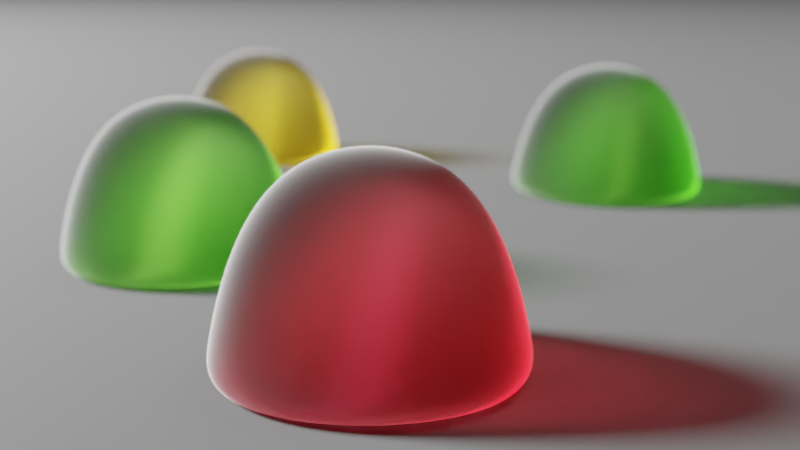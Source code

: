 # Source: BlenderGuru_Gumdrop.blend  (saved by Blender 2.93.13; exported with 4.5.12 LTS)
import bpy
from mathutils import Matrix  # noqa: F401  (used for matrix-valued properties, if any)

bpy.ops.wm.read_factory_settings(use_empty=True)
scene = bpy.context.scene
scene.name = 'Scene'

# ---- collections
col_collection = bpy.data.collections.new('Collection'); scene.collection.children.link(col_collection)
col_sugar = bpy.data.collections.new('Sugar'); scene.collection.children.link(col_sugar)

# ---- materials (node trees are filled in below, after node groups)
mat_red = bpy.data.materials.new('Red')
mat_red.alpha_threshold = 0.0
mat_red.line_color = (0.0, 0.0, 0.0, 1.0)
mat_material = bpy.data.materials.new('Material')
mat_gumdrop = bpy.data.materials.new('Gumdrop')
mat_gumdrop.alpha_threshold = 0.0
mat_gumdrop.line_color = (0.0, 0.0, 0.0, 1.0)
mat_sugar = bpy.data.materials.new('Sugar')

# ---- node groups
ng_geometry_nodes = bpy.data.node_groups.new('Geometry Nodes', 'GeometryNodeTree')
_s = ng_geometry_nodes.interface.new_socket(name='Geometry', in_out='OUTPUT', socket_type='NodeSocketGeometry')
_s = ng_geometry_nodes.interface.new_socket(name='Geometry', in_out='INPUT', socket_type='NodeSocketGeometry')
_s = ng_geometry_nodes.interface.new_socket(name='Density Max', in_out='INPUT', socket_type='NodeSocketFloat')
_s.default_value = 241.1
_s.min_value = 0.0
_s.max_value = 1e+05
ng_geometry_nodes.is_modifier = True
# nodes of 'Geometry Nodes' reference scene objects; filled in after objects exist
ng_geometry_nodes_001 = bpy.data.node_groups.new('Geometry Nodes.001', 'GeometryNodeTree')
_s = ng_geometry_nodes_001.interface.new_socket(name='Geometry', in_out='OUTPUT', socket_type='NodeSocketGeometry')
_s = ng_geometry_nodes_001.interface.new_socket(name='Geometry', in_out='INPUT', socket_type='NodeSocketGeometry')
ng_geometry_nodes_001.is_modifier = True
# nodes of 'Geometry Nodes.001' reference scene objects; filled in after objects exist

# ---- material node trees
mat_red.use_nodes = True; mat_red.node_tree.nodes.clear()
_N = mat_red.node_tree.nodes; _L = mat_red.node_tree.links
n0 = _N.new('ShaderNodeBsdfTransparent'); n0.name = 'Transparent BSDF'; n0.location = (-266, 263)
n1 = _N.new('ShaderNodeOutputMaterial'); n1.name = 'Material Output'; n1.location = (957, 300)
n2 = _N.new('ShaderNodeMixShader'); n2.name = 'Mix Shader'; n2.location = (655, 344)
n3 = _N.new('ShaderNodeMixShader'); n3.name = 'Mix Shader.001'; n3.location = (273, 508)
n4 = _N.new('ShaderNodeHueSaturation'); n4.name = 'Hue Saturation Value'; n4.location = (-496, 263)
n4.inputs[2].default_value = 0.4
n5 = _N.new('ShaderNodeVolumeAbsorption'); n5.name = 'Volume Absorption'; n5.location = (-263, 110)
n5.inputs[1].default_value = 200.0
n6 = _N.new('ShaderNodeLightPath'); n6.name = 'Light Path'; n6.location = (280, 889)
n7 = _N.new('ShaderNodeBsdfRefraction'); n7.name = 'Refraction BSDF'; n7.location = (-204, 651)
n7.inputs[0].default_value = (0.8, 0.8, 0.8, 1.0)
n7.inputs[1].default_value = 1.0
n8 = _N.new('ShaderNodeMath'); n8.name = 'Math'; n8.location = (-199, 859)
n8.operation = 'MULTIPLY'
n8.inputs[2].default_value = 0.0
n9 = _N.new('ShaderNodeBsdfAnisotropic'); n9.name = 'Glossy BSDF'; n9.location = (-207, 454)
n9.distribution = 'GGX'
n9.inputs[1].default_value = 1.0
n10 = _N.new('NodeReroute'); n10.name = 'Reroute'; n10.location = (-575, 90)
n10.width = 16
n11 = _N.new('ShaderNodeRGB'); n11.name = 'RGB'; n11.location = (-977, -16)
n11.outputs[0].default_value = (0.8963, 0.07036, 0.162, 1.0)
n12 = _N.new('ShaderNodeObjectInfo'); n12.name = 'Object Info'; n12.location = (-1179, 231)
n13 = _N.new('ShaderNodeValToRGB'); n13.name = 'ColorRamp'; n13.location = (-963, 288)
n13.color_ramp.interpolation = 'CONSTANT'
while len(n13.color_ramp.elements) > 1: n13.color_ramp.elements.remove(n13.color_ramp.elements[-1])
n13.color_ramp.elements[0].position = 0.0; n13.color_ramp.elements[0].color = (0.8963, 0.07036, 0.162, 1.0)
_e = n13.color_ramp.elements.new(0.7512); _e.color = (1.0, 0.8936, 0.1094, 1.0)
_e = n13.color_ramp.elements.new(0.8192); _e.color = (0.4603, 0.8963, 0.1651, 1.0)
n14 = _N.new('ShaderNodeFresnel'); n14.name = 'Fresnel'; n14.location = (-584, 807)
n14.inputs[0].default_value = 1.33
_L.new(n2.outputs[0], n1.inputs[0])
_L.new(n0.outputs[0], n2.inputs[2])
_L.new(n6.outputs[1], n2.inputs[0])
_L.new(n5.outputs[0], n1.inputs[1])
_L.new(n10.outputs[0], n5.inputs[0])
_L.new(n10.outputs[0], n4.inputs[4])
_L.new(n4.outputs[0], n0.inputs[0])
_L.new(n7.outputs[0], n3.inputs[1])
_L.new(n3.outputs[0], n2.inputs[1])
_L.new(n9.outputs[0], n3.inputs[2])
_L.new(n14.outputs[0], n8.inputs[0])
_L.new(n8.outputs[0], n3.inputs[0])
_L.new(n13.outputs[0], n10.inputs[0])
_L.new(n12.outputs[5], n13.inputs[0])
n1.is_active_output = True
mat_material.use_nodes = True; mat_material.node_tree.nodes.clear()
_N = mat_material.node_tree.nodes; _L = mat_material.node_tree.links
n0 = _N.new('ShaderNodeBsdfPrincipled'); n0.name = 'Principled BSDF'; n0.location = (10, 300)
n0.distribution = 'GGX'
n0.subsurface_method = 'BURLEY'
n0.inputs[0].default_value = (0.02, 0.02, 0.02, 1.0)
n0.inputs[2].default_value = 1.0
n0.inputs[3].default_value = 1.45
n0.inputs[27].default_value = (0.0, 0.0, 0.0, 1.0)
n0.inputs[28].default_value = 1.0
n1 = _N.new('ShaderNodeOutputMaterial'); n1.name = 'Material Output'; n1.location = (300, 300)
_L.new(n0.outputs[0], n1.inputs[0])
n1.is_active_output = True
mat_gumdrop.use_nodes = True; mat_gumdrop.node_tree.nodes.clear()
_N = mat_gumdrop.node_tree.nodes; _L = mat_gumdrop.node_tree.links
n0 = _N.new('ShaderNodeBsdfTransparent'); n0.name = 'Transparent BSDF'; n0.location = (-266, 263)
n1 = _N.new('ShaderNodeOutputMaterial'); n1.name = 'Material Output'; n1.location = (957, 300)
n2 = _N.new('ShaderNodeMixShader'); n2.name = 'Mix Shader'; n2.location = (655, 344)
n3 = _N.new('ShaderNodeMixShader'); n3.name = 'Mix Shader.001'; n3.location = (273, 508)
n4 = _N.new('ShaderNodeHueSaturation'); n4.name = 'Hue Saturation Value'; n4.location = (-496, 263)
n4.inputs[2].default_value = 0.4
n5 = _N.new('ShaderNodeVolumeAbsorption'); n5.name = 'Volume Absorption'; n5.location = (-263, 110)
n5.inputs[1].default_value = 200.0
n6 = _N.new('ShaderNodeLightPath'); n6.name = 'Light Path'; n6.location = (280, 889)
n7 = _N.new('ShaderNodeBsdfRefraction'); n7.name = 'Refraction BSDF'; n7.location = (-204, 651)
n7.inputs[0].default_value = (0.8, 0.8, 0.8, 1.0)
n7.inputs[1].default_value = 1.0
n8 = _N.new('ShaderNodeFresnel'); n8.name = 'Fresnel'; n8.location = (-419, 875)
n8.inputs[0].default_value = 1.33
n9 = _N.new('ShaderNodeMath'); n9.name = 'Math'; n9.location = (-199, 859)
n9.operation = 'MULTIPLY'
n9.inputs[2].default_value = 0.0
n10 = _N.new('ShaderNodeBsdfAnisotropic'); n10.name = 'Glossy BSDF'; n10.location = (-207, 454)
n10.distribution = 'GGX'
n10.inputs[1].default_value = 1.0
n11 = _N.new('NodeReroute'); n11.name = 'Reroute'; n11.location = (-575, 90)
n11.width = 16
n12 = _N.new('ShaderNodeRGB'); n12.name = 'RGB'; n12.location = (-977, -16)
n12.outputs[0].default_value = (0.8963, 0.07036, 0.162, 1.0)
n13 = _N.new('ShaderNodeObjectInfo'); n13.name = 'Object Info'; n13.location = (-1179, 231)
n14 = _N.new('ShaderNodeValToRGB'); n14.name = 'ColorRamp'; n14.location = (-963, 288)
n14.color_ramp.interpolation = 'CONSTANT'
while len(n14.color_ramp.elements) > 1: n14.color_ramp.elements.remove(n14.color_ramp.elements[-1])
n14.color_ramp.elements[0].position = 0.0; n14.color_ramp.elements[0].color = (0.8963, 0.07036, 0.162, 1.0)
_e = n14.color_ramp.elements.new(0.3169); _e.color = (1.0, 0.8936, 0.1094, 1.0)
_e = n14.color_ramp.elements.new(0.689); _e.color = (0.4603, 0.8963, 0.1651, 1.0)
_L.new(n2.outputs[0], n1.inputs[0])
_L.new(n0.outputs[0], n2.inputs[2])
_L.new(n6.outputs[1], n2.inputs[0])
_L.new(n5.outputs[0], n1.inputs[1])
_L.new(n11.outputs[0], n5.inputs[0])
_L.new(n11.outputs[0], n4.inputs[4])
_L.new(n4.outputs[0], n0.inputs[0])
_L.new(n7.outputs[0], n3.inputs[1])
_L.new(n3.outputs[0], n2.inputs[1])
_L.new(n10.outputs[0], n3.inputs[2])
_L.new(n8.outputs[0], n9.inputs[0])
_L.new(n9.outputs[0], n3.inputs[0])
_L.new(n14.outputs[0], n11.inputs[0])
_L.new(n13.outputs[5], n14.inputs[0])
n1.is_active_output = True
mat_sugar.use_nodes = True; mat_sugar.node_tree.nodes.clear()
_N = mat_sugar.node_tree.nodes; _L = mat_sugar.node_tree.links
n0 = _N.new('ShaderNodeOutputMaterial'); n0.name = 'Material Output'; n0.location = (300, 300)
n1 = _N.new('ShaderNodeMixShader'); n1.name = 'Mix Shader'; n1.location = (-50, 279)
n2 = _N.new('ShaderNodeBsdfPrincipled'); n2.name = 'Principled BSDF'; n2.location = (-852, 403)
n2.distribution = 'GGX'
n2.subsurface_method = 'BURLEY'
n2.inputs[0].default_value = (1.0, 1.0, 1.0, 1.0)
n2.inputs[2].default_value = 0.1
n2.inputs[3].default_value = 1.45
n2.inputs[18].default_value = 1.0
n2.inputs[27].default_value = (0.0, 0.0, 0.0, 1.0)
n2.inputs[28].default_value = 1.0
n3 = _N.new('ShaderNodeLightPath'); n3.name = 'Light Path'; n3.location = (-563, 749)
n4 = _N.new('ShaderNodeBsdfTransparent'); n4.name = 'Transparent BSDF'; n4.location = (-563, 140)
n4.inputs[0].default_value = (0.9, 0.9, 0.9, 1.0)
_L.new(n2.outputs[0], n1.inputs[1])
_L.new(n1.outputs[0], n0.inputs[0])
_L.new(n4.outputs[0], n1.inputs[2])
_L.new(n3.outputs[1], n1.inputs[0])
n0.is_active_output = True

# ---- world
world_world = bpy.data.worlds.new('World'); scene.world = world_world
world_world.use_nodes = True; world_world.node_tree.nodes.clear()
_N = world_world.node_tree.nodes; _L = world_world.node_tree.links
n0 = _N.new('ShaderNodeOutputWorld'); n0.name = 'World Output'; n0.location = (300, 300)
n1 = _N.new('ShaderNodeBackground'); n1.name = 'Background'; n1.location = (10, 300)
n1.inputs[0].default_value = (0.05088, 0.05088, 0.05088, 1.0)
_L.new(n1.outputs[0], n0.inputs[0])
n0.is_active_output = True
world_world.color = (0.05088, 0.05088, 0.05088)
world_world.use_sun_shadow = False
world_world.sun_shadow_jitter_overblur = 0.0

# ---- cameras
cam_camera = bpy.data.cameras.new('Camera')
cam_camera.clip_start = 0.001
cam_camera.clip_end = 100.0
cam_camera.ortho_scale = 7.314
cam_camera.display_size = 0.05
cam_camera.dof.use_dof = True
cam_camera.dof.aperture_fstop = 50.0

# ---- lights
light_light = bpy.data.lights.new('Light', 'POINT')
light_light.transmission_factor = 0.0
light_light.energy = 150.0
light_light.shadow_soft_size = 0.1
light_light.shadow_maximum_resolution = 0.006
light_light.use_absolute_resolution = True
light_light_001 = bpy.data.lights.new('Light.001', 'POINT')
light_light_001.transmission_factor = 0.0
light_light_001.shadow_soft_size = 0.2
light_light_001.shadow_maximum_resolution = 0.006
light_light_001.use_absolute_resolution = True

# ---- meshes
me_cube = bpy.data.meshes.new('Cube')
me_cube.from_pydata([(0.006328, 0.006328, 0.01289), (0.00919, 0.00919, -9.875e-05), (0.006328, -0.006328, 0.01289), (0.00919, -0.00919, -9.875e-05), (-0.006328, 0.006328, 0.01289), (-0.00919, 0.00919, -9.875e-05), (-0.006328, -0.006328, 0.01289), (-0.00919, -0.00919, -9.875e-05), (-0.01, 0.01, -9.875e-05), (-0.01, -0.01, -9.875e-05), (0.01, 0.01, -9.875e-05), (0.01, -0.01, -9.875e-05)], [], [(0, 4, 6, 2), (11, 2, 6, 9), (9, 6, 4, 8), (5, 1, 3, 7), (10, 0, 2, 11), (8, 4, 0, 10), (5, 7, 9, 8), (1, 5, 8, 10), (7, 3, 11, 9), (3, 1, 10, 11)])
me_cube.polygons.foreach_set('use_smooth', [True] * 10)
_uv = me_cube.uv_layers.new(name='UVMap')
_uv.uv.foreach_set('vector', [0.625, 0.5, 0.875, 0.5, 0.875, 0.75, 0.625, 0.75, 0.375, 0.75, 0.625, 0.75, 0.625, 1.0, 0.375, 1.0, 0.375, 0.0, 0.625, 0.0, 0.625, 0.25, 0.375, 0.25, 0.1351, 0.5101, 0.3649, 0.5101, 0.3649, 0.7399, 0.1351, 0.7399, 0.375, 0.5, 0.625, 0.5, 0.625, 0.75, 0.375, 0.75, 0.375, 0.25, 0.625, 0.25, 0.625, 0.5, 0.375, 0.5, 0.1351, 0.5101, 0.1351, 0.7399, 0.125, 0.75, 0.125, 0.5, 0.3649, 0.5101, 0.1351, 0.5101, 0.125, 0.5, 0.375, 0.5, 0.1351, 0.7399, 0.3649, 0.7399, 0.375, 0.75, 0.125, 0.75, 0.3649, 0.7399, 0.3649, 0.5101, 0.375, 0.5, 0.375, 0.75])
me_cube.materials.append(mat_red)
me_cube.use_remesh_preserve_volume = False
me_cube.use_remesh_preserve_attributes = False
me_cube.use_mirror_vertex_groups = False
me_cube.update()
me_plane = bpy.data.meshes.new('Plane')
me_plane.from_pydata([(-0.1506, -0.1506, 0.0), (0.1506, -0.1506, 0.0), (-0.1506, 0.1506, 0.0), (0.1506, 0.1506, 0.0), (-0.1506, 0.0, 0.0), (0.1506, 0.0, 0.0), (0.0, -0.1506, 0.0), (0.0, 0.1506, 0.0), (0.0, 0.0, 0.0)], [], [(8, 5, 3, 7), (6, 1, 5, 8), (0, 6, 8, 4), (4, 8, 7, 2)])
me_plane.polygons.foreach_set('use_smooth', [True] * 4)
_uv = me_plane.uv_layers.new(name='UVMap')
_uv.uv.foreach_set('vector', [0.5, 0.5, 1.0, 0.5, 1.0, 1.0, 0.5, 1.0, 0.5, 0.0, 1.0, 0.0, 1.0, 0.5, 0.5, 0.5, 0.0, 0.0, 0.5, 0.0, 0.5, 0.5, 0.0, 0.5, 0.0, 0.5, 0.5, 0.5, 0.5, 1.0, 0.0, 1.0])
me_plane.materials.append(mat_material)
me_plane.use_remesh_fix_poles = True
me_plane.use_remesh_preserve_attributes = False
me_plane.use_mirror_vertex_groups = False
me_plane.update()
me_cube_004 = bpy.data.meshes.new('Cube.004')
me_cube_004.from_pydata([(0.006328, 0.006328, 0.01289), (0.00919, 0.00919, -9.875e-05), (0.006328, -0.006328, 0.01289), (0.00919, -0.00919, -9.875e-05), (-0.006328, 0.006328, 0.01289), (-0.00919, 0.00919, -9.875e-05), (-0.006328, -0.006328, 0.01289), (-0.00919, -0.00919, -9.875e-05), (-0.01, 0.01, -9.875e-05), (-0.01, -0.01, -9.875e-05), (0.01, 0.01, -9.875e-05), (0.01, -0.01, -9.875e-05)], [], [(0, 4, 6, 2), (11, 2, 6, 9), (9, 6, 4, 8), (5, 1, 3, 7), (10, 0, 2, 11), (8, 4, 0, 10), (5, 7, 9, 8), (1, 5, 8, 10), (7, 3, 11, 9), (3, 1, 10, 11)])
me_cube_004.polygons.foreach_set('use_smooth', [True] * 10)
_uv = me_cube_004.uv_layers.new(name='UVMap')
_uv.uv.foreach_set('vector', [0.625, 0.5, 0.875, 0.5, 0.875, 0.75, 0.625, 0.75, 0.375, 0.75, 0.625, 0.75, 0.625, 1.0, 0.375, 1.0, 0.375, 0.0, 0.625, 0.0, 0.625, 0.25, 0.375, 0.25, 0.1351, 0.5101, 0.3649, 0.5101, 0.3649, 0.7399, 0.1351, 0.7399, 0.375, 0.5, 0.625, 0.5, 0.625, 0.75, 0.375, 0.75, 0.375, 0.25, 0.625, 0.25, 0.625, 0.5, 0.375, 0.5, 0.1351, 0.5101, 0.1351, 0.7399, 0.125, 0.75, 0.125, 0.5, 0.3649, 0.5101, 0.1351, 0.5101, 0.125, 0.5, 0.375, 0.5, 0.1351, 0.7399, 0.3649, 0.7399, 0.375, 0.75, 0.125, 0.75, 0.3649, 0.7399, 0.3649, 0.5101, 0.375, 0.5, 0.375, 0.75])
me_cube_004.materials.append(mat_gumdrop)
me_cube_004.use_remesh_preserve_volume = False
me_cube_004.use_remesh_preserve_attributes = False
me_cube_004.use_mirror_vertex_groups = False
me_cube_004.update()
me_cube_005 = bpy.data.meshes.new('Cube.005')
me_cube_005.from_pydata([(0.006328, 0.006328, 0.01289), (0.00919, 0.00919, -9.875e-05), (0.006328, -0.006328, 0.01289), (0.00919, -0.00919, -9.875e-05), (-0.006328, 0.006328, 0.01289), (-0.00919, 0.00919, -9.875e-05), (-0.006328, -0.006328, 0.01289), (-0.00919, -0.00919, -9.875e-05), (-0.01, 0.01, -9.875e-05), (-0.01, -0.01, -9.875e-05), (0.01, 0.01, -9.875e-05), (0.01, -0.01, -9.875e-05)], [], [(0, 4, 6, 2), (11, 2, 6, 9), (9, 6, 4, 8), (5, 1, 3, 7), (10, 0, 2, 11), (8, 4, 0, 10), (5, 7, 9, 8), (1, 5, 8, 10), (7, 3, 11, 9), (3, 1, 10, 11)])
me_cube_005.polygons.foreach_set('use_smooth', [True] * 10)
_uv = me_cube_005.uv_layers.new(name='UVMap')
_uv.uv.foreach_set('vector', [0.625, 0.5, 0.875, 0.5, 0.875, 0.75, 0.625, 0.75, 0.375, 0.75, 0.625, 0.75, 0.625, 1.0, 0.375, 1.0, 0.375, 0.0, 0.625, 0.0, 0.625, 0.25, 0.375, 0.25, 0.1351, 0.5101, 0.3649, 0.5101, 0.3649, 0.7399, 0.1351, 0.7399, 0.375, 0.5, 0.625, 0.5, 0.625, 0.75, 0.375, 0.75, 0.375, 0.25, 0.625, 0.25, 0.625, 0.5, 0.375, 0.5, 0.1351, 0.5101, 0.1351, 0.7399, 0.125, 0.75, 0.125, 0.5, 0.3649, 0.5101, 0.1351, 0.5101, 0.125, 0.5, 0.375, 0.5, 0.1351, 0.7399, 0.3649, 0.7399, 0.375, 0.75, 0.125, 0.75, 0.3649, 0.7399, 0.3649, 0.5101, 0.375, 0.5, 0.375, 0.75])
me_cube_005.materials.append(mat_gumdrop)
me_cube_005.use_remesh_preserve_volume = False
me_cube_005.use_remesh_preserve_attributes = False
me_cube_005.use_mirror_vertex_groups = False
me_cube_005.update()
me_cube_006 = bpy.data.meshes.new('Cube.006')
me_cube_006.from_pydata([(0.006328, 0.006328, 0.01289), (0.00919, 0.00919, -9.875e-05), (0.006328, -0.006328, 0.01289), (0.00919, -0.00919, -9.875e-05), (-0.006328, 0.006328, 0.01289), (-0.00919, 0.00919, -9.875e-05), (-0.006328, -0.006328, 0.01289), (-0.00919, -0.00919, -9.875e-05), (-0.01, 0.01, -9.875e-05), (-0.01, -0.01, -9.875e-05), (0.01, 0.01, -9.875e-05), (0.01, -0.01, -9.875e-05)], [], [(0, 4, 6, 2), (11, 2, 6, 9), (9, 6, 4, 8), (5, 1, 3, 7), (10, 0, 2, 11), (8, 4, 0, 10), (5, 7, 9, 8), (1, 5, 8, 10), (7, 3, 11, 9), (3, 1, 10, 11)])
me_cube_006.polygons.foreach_set('use_smooth', [True] * 10)
_uv = me_cube_006.uv_layers.new(name='UVMap')
_uv.uv.foreach_set('vector', [0.625, 0.5, 0.875, 0.5, 0.875, 0.75, 0.625, 0.75, 0.375, 0.75, 0.625, 0.75, 0.625, 1.0, 0.375, 1.0, 0.375, 0.0, 0.625, 0.0, 0.625, 0.25, 0.375, 0.25, 0.1351, 0.5101, 0.3649, 0.5101, 0.3649, 0.7399, 0.1351, 0.7399, 0.375, 0.5, 0.625, 0.5, 0.625, 0.75, 0.375, 0.75, 0.375, 0.25, 0.625, 0.25, 0.625, 0.5, 0.375, 0.5, 0.1351, 0.5101, 0.1351, 0.7399, 0.125, 0.75, 0.125, 0.5, 0.3649, 0.5101, 0.1351, 0.5101, 0.125, 0.5, 0.375, 0.5, 0.1351, 0.7399, 0.3649, 0.7399, 0.375, 0.75, 0.125, 0.75, 0.3649, 0.7399, 0.3649, 0.5101, 0.375, 0.5, 0.375, 0.75])
me_cube_006.materials.append(mat_gumdrop)
me_cube_006.use_remesh_preserve_volume = False
me_cube_006.use_remesh_preserve_attributes = False
me_cube_006.use_mirror_vertex_groups = False
me_cube_006.update()
me_cube_001 = bpy.data.meshes.new('Cube.001')
me_cube_001.from_pydata([(0.0009911, 0.00122, 0.0009911), (0.0009911, 0.0009911, 0.00122), (0.00122, 0.0009911, 0.0009911), (0.0009911, 0.0009911, -0.00122), (0.0009911, 0.00122, -0.0009911), (0.00122, 0.0009911, -0.0009911), (0.00122, -0.0009911, 0.0009911), (0.0009911, -0.0009911, 0.00122), (0.0009911, -0.00122, 0.0009911), (0.00122, -0.0009911, -0.0009911), (0.0009911, -0.00122, -0.0009911), (0.0009911, -0.0009911, -0.00122), (-0.0009911, 0.00122, 0.0009911), (-0.00122, 0.0009911, 0.0009911), (-0.0009911, 0.0009911, 0.00122), (-0.00122, 0.0009911, -0.0009911), (-0.0009911, 0.00122, -0.0009911), (-0.0009911, 0.0009911, -0.00122), (-0.00122, -0.0009911, 0.0009911), (-0.0009911, -0.00122, 0.0009911), (-0.0009911, -0.0009911, 0.00122), (-0.0009911, -0.0009911, -0.00122), (-0.0009911, -0.00122, -0.0009911), (-0.00122, -0.0009911, -0.0009911)], [], [(17, 3, 11, 21), (23, 18, 13, 15), (10, 8, 19, 22), (1, 14, 20, 7), (5, 2, 6, 9), (0, 1, 2), (3, 4, 5), (6, 7, 8), (9, 10, 11), (12, 13, 14), (15, 16, 17), (18, 19, 20), (21, 22, 23), (17, 21, 23, 15), (3, 17, 16, 4), (2, 5, 4, 0), (22, 19, 18, 23), (8, 10, 9, 6), (12, 16, 15, 13), (7, 20, 19, 8), (1, 7, 6, 2), (21, 11, 10, 22), (20, 14, 13, 18), (14, 1, 0, 12), (11, 3, 5, 9), (16, 12, 0, 4)])
_uv = me_cube_001.uv_layers.new(name='UVMap')
_uv.uv.foreach_set('vector', [0.1484, 0.5234, 0.3516, 0.5234, 0.3516, 0.7266, 0.1484, 0.7266, 0.3984, 0.02344, 0.6016, 0.02344, 0.6016, 0.2266, 0.3984, 0.2266, 0.3984, 0.7734, 0.6016, 0.7734, 0.6016, 0.9766, 0.3984, 0.9766, 0.6484, 0.5234, 0.8516, 0.5234, 0.8516, 0.7266, 0.6484, 0.7266, 0.3984, 0.5234, 0.6016, 0.5234, 0.6016, 0.7266, 0.3984, 0.7266, 0.6016, 0.4766, 0.625, 0.4766, 0.6016, 0.5, 0.3516, 0.5234, 0.3516, 0.5, 0.375, 0.5234, 0.6016, 0.7266, 0.625, 0.7266, 0.6016, 0.75, 0.3984, 0.75, 0.375, 0.7734, 0.375, 0.7734, 0.6016, 0.25, 0.6016, 0.25, 0.625, 0.2266, 0.3984, 0.2266, 0.3984, 0.25, 0.375, 0.2266, 0.6016, 0.02344, 0.6016, 0.0, 0.625, 0.02344, 0.1484, 0.7266, 0.1484, 0.75, 0.125, 0.7266, 0.1484, 0.5234, 0.1484, 0.7266, 0.125, 0.7266, 0.125, 0.5234, 0.3516, 0.5234, 0.1484, 0.5234, 0.1484, 0.5, 0.3516, 0.5, 0.6016, 0.5234, 0.3984, 0.5234, 0.3984, 0.4766, 0.6016, 0.4766, 0.3984, 0.0, 0.6016, 0.0, 0.6016, 0.02344, 0.3984, 0.02344, 0.6016, 0.7734, 0.3984, 0.7734, 0.3984, 0.7266, 0.6016, 0.7266, 0.6016, 0.2734, 0.3984, 0.2734, 0.3984, 0.2266, 0.6016, 0.2266, 0.625, 0.7734, 0.625, 0.9766, 0.6016, 0.9766, 0.6016, 0.7734, 0.6484, 0.5234, 0.6484, 0.7266, 0.6016, 0.7266, 0.6016, 0.5234, 0.1484, 0.7266, 0.3516, 0.7266, 0.3516, 0.75, 0.1484, 0.75, 0.625, 0.02344, 0.625, 0.2266, 0.6016, 0.2266, 0.6016, 0.02344, 0.625, 0.2734, 0.625, 0.4766, 0.6016, 0.4766, 0.6016, 0.2734, 0.3516, 0.7266, 0.3516, 0.5234, 0.3984, 0.5234, 0.3984, 0.7266, 0.3984, 0.2734, 0.6016, 0.2734, 0.6016, 0.4766, 0.3984, 0.4766])
me_cube_001.materials.append(mat_sugar)
me_cube_001.use_remesh_preserve_volume = False
me_cube_001.use_remesh_preserve_attributes = False
me_cube_001.use_mirror_vertex_groups = False
me_cube_001.update()
me_cube_002 = bpy.data.meshes.new('Cube.002')
me_cube_002.from_pydata([(0.0009911, 0.00122, 0.0003965), (0.0009911, 0.0009911, 0.0006253), (0.00122, 0.0009911, 0.0003965), (0.0009911, 0.0009911, -0.0005496), (0.0009911, 0.00122, -0.0003209), (0.00122, 0.0009911, -0.0003209), (0.00122, -0.0009911, 0.0003965), (0.0009911, -0.0009911, 0.0006253), (0.0009911, -0.00122, 0.0003965), (0.00122, -0.0009911, -0.0003209), (0.0009911, -0.00122, -0.0003209), (0.0009911, -0.0009911, -0.0005496), (-0.0009911, 0.00122, 0.0003965), (-0.00122, 0.0009911, 0.0003965), (-0.0009911, 0.0009911, 0.0006253), (-0.00122, 0.0009911, -0.0003209), (-0.0009911, 0.00122, -0.0003209), (-0.0009911, 0.0009911, -0.0005496), (-0.00122, -0.0009911, 0.0003965), (-0.0009911, -0.00122, 0.0003965), (-0.0009911, -0.0009911, 0.0006253), (-0.0009911, -0.0009911, -0.0005496), (-0.0009911, -0.00122, -0.0003209), (-0.00122, -0.0009911, -0.0003209)], [], [(17, 3, 11, 21), (23, 18, 13, 15), (10, 8, 19, 22), (1, 14, 20, 7), (5, 2, 6, 9), (0, 1, 2), (3, 4, 5), (6, 7, 8), (9, 10, 11), (12, 13, 14), (15, 16, 17), (18, 19, 20), (21, 22, 23), (17, 21, 23, 15), (3, 17, 16, 4), (2, 5, 4, 0), (22, 19, 18, 23), (8, 10, 9, 6), (12, 16, 15, 13), (7, 20, 19, 8), (1, 7, 6, 2), (21, 11, 10, 22), (20, 14, 13, 18), (14, 1, 0, 12), (11, 3, 5, 9), (16, 12, 0, 4)])
_uv = me_cube_002.uv_layers.new(name='UVMap')
_uv.uv.foreach_set('vector', [0.1484, 0.5234, 0.3516, 0.5234, 0.3516, 0.7266, 0.1484, 0.7266, 0.3984, 0.02344, 0.6016, 0.02344, 0.6016, 0.2266, 0.3984, 0.2266, 0.3984, 0.7734, 0.6016, 0.7734, 0.6016, 0.9766, 0.3984, 0.9766, 0.6484, 0.5234, 0.8516, 0.5234, 0.8516, 0.7266, 0.6484, 0.7266, 0.3984, 0.5234, 0.6016, 0.5234, 0.6016, 0.7266, 0.3984, 0.7266, 0.6016, 0.4766, 0.625, 0.4766, 0.6016, 0.5, 0.3516, 0.5234, 0.3516, 0.5, 0.375, 0.5234, 0.6016, 0.7266, 0.625, 0.7266, 0.6016, 0.75, 0.3984, 0.75, 0.375, 0.7734, 0.375, 0.7734, 0.6016, 0.25, 0.6016, 0.25, 0.625, 0.2266, 0.3984, 0.2266, 0.3984, 0.25, 0.375, 0.2266, 0.6016, 0.02344, 0.6016, 0.0, 0.625, 0.02344, 0.1484, 0.7266, 0.1484, 0.75, 0.125, 0.7266, 0.1484, 0.5234, 0.1484, 0.7266, 0.125, 0.7266, 0.125, 0.5234, 0.3516, 0.5234, 0.1484, 0.5234, 0.1484, 0.5, 0.3516, 0.5, 0.6016, 0.5234, 0.3984, 0.5234, 0.3984, 0.4766, 0.6016, 0.4766, 0.3984, 0.0, 0.6016, 0.0, 0.6016, 0.02344, 0.3984, 0.02344, 0.6016, 0.7734, 0.3984, 0.7734, 0.3984, 0.7266, 0.6016, 0.7266, 0.6016, 0.2734, 0.3984, 0.2734, 0.3984, 0.2266, 0.6016, 0.2266, 0.625, 0.7734, 0.625, 0.9766, 0.6016, 0.9766, 0.6016, 0.7734, 0.6484, 0.5234, 0.6484, 0.7266, 0.6016, 0.7266, 0.6016, 0.5234, 0.1484, 0.7266, 0.3516, 0.7266, 0.3516, 0.75, 0.1484, 0.75, 0.625, 0.02344, 0.625, 0.2266, 0.6016, 0.2266, 0.6016, 0.02344, 0.625, 0.2734, 0.625, 0.4766, 0.6016, 0.4766, 0.6016, 0.2734, 0.3516, 0.7266, 0.3516, 0.5234, 0.3984, 0.5234, 0.3984, 0.7266, 0.3984, 0.2734, 0.6016, 0.2734, 0.6016, 0.4766, 0.3984, 0.4766])
me_cube_002.materials.append(mat_sugar)
me_cube_002.use_remesh_preserve_volume = False
me_cube_002.use_remesh_preserve_attributes = False
me_cube_002.use_mirror_vertex_groups = False
me_cube_002.update()
me_cube_003 = bpy.data.meshes.new('Cube.003')
me_cube_003.from_pydata([(0.0001095, 0.0002617, 0.0008428), (0.0001095, 3.295e-05, 0.001072), (0.0003383, 3.295e-05, 0.0008428), (0.0001095, 0.0006014, -0.0005496), (0.0001095, 0.0008302, -0.0003209), (0.0003383, 0.0006014, -0.0003209), (0.0003383, -0.0009911, 0.001248), (0.0001095, -0.0009911, 0.001476), (0.0001095, -0.00122, 0.001248), (0.0003383, -0.0009911, -0.0003209), (0.0001095, -0.00122, -0.0003209), (0.0001095, -0.0009911, -0.0005496), (-0.0009911, 0.0002617, 0.0008428), (-0.00122, 3.295e-05, 0.0008428), (-0.0009911, 3.295e-05, 0.001072), (-0.00122, 0.0006014, -0.0003209), (-0.0009911, 0.0008302, -0.0003209), (-0.0009911, 0.0006014, -0.0005496), (-0.00122, -0.0009911, 0.001248), (-0.0009911, -0.00122, 0.001248), (-0.0009911, -0.0009911, 0.001476), (-0.0009911, -0.0009911, -0.0005496), (-0.0009911, -0.00122, -0.0003209), (-0.00122, -0.0009911, -0.0003209), (0.001138, -0.0006761, 0.0008264), (0.001001, -0.0007816, 0.0009994), (0.001106, -0.0009187, 0.0008264), (0.001709, -0.000234, -0.000573), (0.001846, -0.0001285, -0.0004001), (0.001815, -0.000371, -0.0004001), (0.0008609, -0.001105, 0.0007855), (0.0007554, -0.0009682, 0.0009585), (0.0006184, -0.001074, 0.0007855), (0.0008609, -0.001105, -0.0004001), (0.0006184, -0.001074, -0.0004001), (0.0007554, -0.0009682, -0.000573), (0.0006304, -1.69e-05, 0.0008264), (0.0003879, 1.465e-05, 0.0008264), (0.0004933, -0.0001224, 0.0009994), (0.001096, 0.0005623, -0.0004001), (0.001339, 0.0005308, -0.0004001), (0.001202, 0.0004253, -0.000573), (0.0001425, -0.0001719, 0.0007855), (0.000111, -0.0004144, 0.0007855), (0.000248, -0.0003089, 0.0009585), (0.000248, -0.0003089, -0.000573), (0.000111, -0.0004144, -0.0004001), (0.0001425, -0.0001719, -0.0004001)], [], [(17, 3, 11, 21), (23, 18, 13, 15), (10, 8, 19, 22), (1, 14, 20, 7), (5, 2, 6, 9), (0, 1, 2), (3, 4, 5), (6, 7, 8), (9, 10, 11), (12, 13, 14), (15, 16, 17), (18, 19, 20), (21, 22, 23), (17, 21, 23, 15), (3, 17, 16, 4), (2, 5, 4, 0), (22, 19, 18, 23), (8, 10, 9, 6), (12, 16, 15, 13), (7, 20, 19, 8), (1, 7, 6, 2), (21, 11, 10, 22), (20, 14, 13, 18), (14, 1, 0, 12), (11, 3, 5, 9), (16, 12, 0, 4), (41, 27, 35, 45), (47, 42, 37, 39), (34, 32, 43, 46), (25, 38, 44, 31), (29, 26, 30, 33), (24, 25, 26), (27, 28, 29), (30, 31, 32), (33, 34, 35), (36, 37, 38), (39, 40, 41), (42, 43, 44), (45, 46, 47), (41, 45, 47, 39), (27, 41, 40, 28), (26, 29, 28, 24), (46, 43, 42, 47), (32, 34, 33, 30), (36, 40, 39, 37), (31, 44, 43, 32), (25, 31, 30, 26), (45, 35, 34, 46), (44, 38, 37, 42), (38, 25, 24, 36), (35, 27, 29, 33), (40, 36, 24, 28)])
_uv = me_cube_003.uv_layers.new(name='UVMap')
_uv.uv.foreach_set('vector', [0.1484, 0.5234, 0.3516, 0.5234, 0.3516, 0.7266, 0.1484, 0.7266, 0.3984, 0.02344, 0.6016, 0.02344, 0.6016, 0.2266, 0.3984, 0.2266, 0.3984, 0.7734, 0.6016, 0.7734, 0.6016, 0.9766, 0.3984, 0.9766, 0.6484, 0.5234, 0.8516, 0.5234, 0.8516, 0.7266, 0.6484, 0.7266, 0.3984, 0.5234, 0.6016, 0.5234, 0.6016, 0.7266, 0.3984, 0.7266, 0.6016, 0.4766, 0.625, 0.4766, 0.6016, 0.5, 0.3516, 0.5234, 0.3516, 0.5, 0.375, 0.5234, 0.6016, 0.7266, 0.625, 0.7266, 0.6016, 0.75, 0.3984, 0.75, 0.375, 0.7734, 0.375, 0.7734, 0.6016, 0.25, 0.6016, 0.25, 0.625, 0.2266, 0.3984, 0.2266, 0.3984, 0.25, 0.375, 0.2266, 0.6016, 0.02344, 0.6016, 0.0, 0.625, 0.02344, 0.1484, 0.7266, 0.1484, 0.75, 0.125, 0.7266, 0.1484, 0.5234, 0.1484, 0.7266, 0.125, 0.7266, 0.125, 0.5234, 0.3516, 0.5234, 0.1484, 0.5234, 0.1484, 0.5, 0.3516, 0.5, 0.6016, 0.5234, 0.3984, 0.5234, 0.3984, 0.4766, 0.6016, 0.4766, 0.3984, 0.0, 0.6016, 0.0, 0.6016, 0.02344, 0.3984, 0.02344, 0.6016, 0.7734, 0.3984, 0.7734, 0.3984, 0.7266, 0.6016, 0.7266, 0.6016, 0.2734, 0.3984, 0.2734, 0.3984, 0.2266, 0.6016, 0.2266, 0.625, 0.7734, 0.625, 0.9766, 0.6016, 0.9766, 0.6016, 0.7734, 0.6484, 0.5234, 0.6484, 0.7266, 0.6016, 0.7266, 0.6016, 0.5234, 0.1484, 0.7266, 0.3516, 0.7266, 0.3516, 0.75, 0.1484, 0.75, 0.625, 0.02344, 0.625, 0.2266, 0.6016, 0.2266, 0.6016, 0.02344, 0.625, 0.2734, 0.625, 0.4766, 0.6016, 0.4766, 0.6016, 0.2734, 0.3516, 0.7266, 0.3516, 0.5234, 0.3984, 0.5234, 0.3984, 0.7266, 0.3984, 0.2734, 0.6016, 0.2734, 0.6016, 0.4766, 0.3984, 0.4766, 0.1484, 0.5234, 0.3516, 0.5234, 0.3516, 0.7266, 0.1484, 0.7266, 0.3984, 0.02344, 0.6016, 0.02344, 0.6016, 0.2266, 0.3984, 0.2266, 0.3984, 0.7734, 0.6016, 0.7734, 0.6016, 0.9766, 0.3984, 0.9766, 0.6484, 0.5234, 0.8516, 0.5234, 0.8516, 0.7266, 0.6484, 0.7266, 0.3984, 0.5234, 0.6016, 0.5234, 0.6016, 0.7266, 0.3984, 0.7266, 0.6016, 0.4766, 0.625, 0.4766, 0.6016, 0.5, 0.3516, 0.5234, 0.3516, 0.5, 0.375, 0.5234, 0.6016, 0.7266, 0.625, 0.7266, 0.6016, 0.75, 0.3984, 0.75, 0.375, 0.7734, 0.375, 0.7734, 0.6016, 0.25, 0.6016, 0.25, 0.625, 0.2266, 0.3984, 0.2266, 0.3984, 0.25, 0.375, 0.2266, 0.6016, 0.02344, 0.6016, 0.0, 0.625, 0.02344, 0.1484, 0.7266, 0.1484, 0.75, 0.125, 0.7266, 0.1484, 0.5234, 0.1484, 0.7266, 0.125, 0.7266, 0.125, 0.5234, 0.3516, 0.5234, 0.1484, 0.5234, 0.1484, 0.5, 0.3516, 0.5, 0.6016, 0.5234, 0.3984, 0.5234, 0.3984, 0.4766, 0.6016, 0.4766, 0.3984, 0.0, 0.6016, 0.0, 0.6016, 0.02344, 0.3984, 0.02344, 0.6016, 0.7734, 0.3984, 0.7734, 0.3984, 0.7266, 0.6016, 0.7266, 0.6016, 0.2734, 0.3984, 0.2734, 0.3984, 0.2266, 0.6016, 0.2266, 0.625, 0.7734, 0.625, 0.9766, 0.6016, 0.9766, 0.6016, 0.7734, 0.6484, 0.5234, 0.6484, 0.7266, 0.6016, 0.7266, 0.6016, 0.5234, 0.1484, 0.7266, 0.3516, 0.7266, 0.3516, 0.75, 0.1484, 0.75, 0.625, 0.02344, 0.625, 0.2266, 0.6016, 0.2266, 0.6016, 0.02344, 0.625, 0.2734, 0.625, 0.4766, 0.6016, 0.4766, 0.6016, 0.2734, 0.3516, 0.7266, 0.3516, 0.5234, 0.3984, 0.5234, 0.3984, 0.7266, 0.3984, 0.2734, 0.6016, 0.2734, 0.6016, 0.4766, 0.3984, 0.4766])
me_cube_003.materials.append(mat_sugar)
me_cube_003.use_remesh_preserve_volume = False
me_cube_003.use_remesh_preserve_attributes = False
me_cube_003.use_mirror_vertex_groups = False
me_cube_003.update()

# ---- objects
ob_gumdrop = bpy.data.objects.new('gumdrop', me_cube)
ob_light = bpy.data.objects.new('Light', light_light)
ob_camera = bpy.data.objects.new('Camera', cam_camera)
ob_plane = bpy.data.objects.new('Plane', me_plane)
ob_light_001 = bpy.data.objects.new('Light.001', light_light_001)
ob_cube_004 = bpy.data.objects.new('Cube.004', me_cube_004)
ob_cube_005 = bpy.data.objects.new('Cube.005', me_cube_005)
ob_cube_006 = bpy.data.objects.new('Cube.006', me_cube_006)
ob_empty = bpy.data.objects.new('Empty', None)
ob_cube_001 = bpy.data.objects.new('Cube.001', me_cube_001)
ob_cube_002 = bpy.data.objects.new('Cube.002', me_cube_002)
ob_cube_003 = bpy.data.objects.new('Cube.003', me_cube_003)
_N = ng_geometry_nodes.nodes; _L = ng_geometry_nodes.links
n0 = _N.new('NodeGroupOutput'); n0.name = 'Group Output'; n0.location = (506, 0)
n1 = _N.new('NodeUndefined'); n1.name = 'Point Instance'; n1.location = (-271, -107)
n1.inputs[1].default_value = ob_cube_001
n1.inputs[2].default_value = col_sugar
n1.inputs[3].default_value = 0
n2 = _N.new('GeometryNodeJoinGeometry'); n2.name = 'Join Geometry'; n2.location = (-75, -32)
n3 = _N.new('NodeUndefined'); n3.name = 'Attribute Randomize.001'; n3.location = (-489, -182)
n3.inputs[1].default_value = 'rotation'
n3.inputs[2].default_value = (0.0, 0.0, 0.0)
n3.inputs[3].default_value = (29.2, 29.2, 29.2)
n3.inputs[4].default_value = 0.08
n3.inputs[5].default_value = 95.95
n3.inputs[6].default_value = 0
n3.inputs[7].default_value = 100
n3.inputs[8].default_value = 0
n4 = _N.new('NodeGroupInput'); n4.name = 'Group Input'; n4.location = (-2374, -45)
n5 = _N.new('ShaderNodeMath'); n5.name = 'Math'; n5.location = (-1936, -275)
n5.operation = 'MULTIPLY'
n5.inputs[1].default_value = 1e+06
n5.inputs[2].default_value = 0.0
n6 = _N.new('NodeUndefined'); n6.name = 'Point Distribute'; n6.location = (-1655, -180)
n6.inputs[1].default_value = 0.0
n6.inputs[3].default_value = 'density'
n6.inputs[4].default_value = 0
n7 = _N.new('NodeUndefined'); n7.name = 'Attribute Randomize'; n7.location = (-1467, -182)
n7.inputs[1].default_value = 'small'
n7.inputs[2].default_value = (0.0, 0.0, 0.0)
n7.inputs[3].default_value = (1.0, 1.0, 1.0)
n7.inputs[4].default_value = 0.02
n7.inputs[5].default_value = 0.08
n7.inputs[6].default_value = 0
n7.inputs[7].default_value = 100
n7.inputs[8].default_value = 0
n8 = _N.new('NodeUndefined'); n8.name = 'Attribute Randomize.002'; n8.location = (-1268, -182)
n8.inputs[1].default_value = 'big'
n8.inputs[2].default_value = (0.0, 0.0, 0.0)
n8.inputs[3].default_value = (1.0, 1.0, 1.0)
n8.inputs[4].default_value = 0.3
n8.inputs[5].default_value = 0.5
n8.inputs[6].default_value = 0
n8.inputs[7].default_value = 100
n8.inputs[8].default_value = 0
n9 = _N.new('NodeUndefined'); n9.name = 'Attribute Mix'; n9.location = (-709, -204)
n9.inputs[1].default_value = 'blend'
n9.inputs[2].default_value = 0.7208
n9.inputs[3].default_value = 'small'
n9.inputs[4].default_value = 0.0
n9.inputs[5].default_value = (0.0, 0.0, 0.0)
n9.inputs[6].default_value = (0.5, 0.5, 0.5, 1.0)
n9.inputs[7].default_value = 'big'
n9.inputs[8].default_value = 0.0
n9.inputs[9].default_value = (0.0, 0.0, 0.0)
n9.inputs[10].default_value = (0.5, 0.5, 0.5, 1.0)
n9.inputs[11].default_value = 'scale'
n10 = _N.new('NodeUndefined'); n10.name = 'Attribute Sample Texture'; n10.location = (-1930, -102)
n10.inputs[1].default_value = 'position'
n10.inputs[2].default_value = 'density'
n11 = _N.new('NodeUndefined'); n11.name = 'Attribute Sample Texture.001'; n11.location = (-1029, -240)
n11.inputs[1].default_value = 'position'
n11.inputs[2].default_value = 'blend'
_L.new(n2.outputs[0], n0.inputs[0])
_L.new(n4.outputs[0], n2.inputs[0])
_L.new(n1.outputs[0], n2.inputs[0])
_L.new(n6.outputs[0], n7.inputs[0])
_L.new(n7.outputs[0], n8.inputs[0])
_L.new(n3.outputs[0], n1.inputs[0])
_L.new(n4.outputs[1], n5.inputs[0])
_L.new(n5.outputs[0], n6.inputs[2])
_L.new(n4.outputs[0], n10.inputs[0])
_L.new(n10.outputs[0], n6.inputs[0])
_L.new(n8.outputs[0], n11.inputs[0])
_L.new(n9.outputs[0], n3.inputs[0])
_L.new(n11.outputs[0], n9.inputs[0])
n0.is_active_output = True
_N = ng_geometry_nodes_001.nodes; _L = ng_geometry_nodes_001.links
n0 = _N.new('NodeUndefined'); n0.name = 'Point Distribute'; n0.location = (-461, -150)
n0.inputs[1].default_value = 0.0
n0.inputs[2].default_value = 77.4
n0.inputs[3].default_value = ''
n0.inputs[4].default_value = 18
n1 = _N.new('NodeGroupOutput'); n1.name = 'Group Output'; n1.location = (499, 0)
n2 = _N.new('GeometryNodeJoinGeometry'); n2.name = 'Join Geometry'; n2.location = (279, -25)
n3 = _N.new('NodeUndefined'); n3.name = 'Point Instance'; n3.location = (-14, -131)
n3.inputs[1].default_value = ob_gumdrop
n3.inputs[3].default_value = 0
n4 = _N.new('NodeUndefined'); n4.name = 'Attribute Fill'; n4.location = (-234, -147)
n4.inputs[1].default_value = 'scale'
n4.inputs[2].default_value = (0.0, 0.0, 0.0)
n4.inputs[3].default_value = 1.0
n4.inputs[4].default_value = (0.0, 0.0, 0.0, 0.0)
n4.inputs[5].default_value = False
n4.inputs[6].default_value = 0
n5 = _N.new('NodeGroupInput'); n5.name = 'Group Input'; n5.location = (-739, -19)
_L.new(n5.outputs[0], n0.inputs[0])
_L.new(n0.outputs[0], n4.inputs[0])
_L.new(n5.outputs[0], n2.inputs[0])
_L.new(n3.outputs[0], n2.inputs[0])
_L.new(n4.outputs[0], n3.inputs[0])
_L.new(n5.outputs[0], n1.inputs[0])
n1.is_active_output = True

# ---- transforms, parenting, visibility, modifiers, constraints
ob_gumdrop.location = (0.0, 0.0, 0.00024)
ob_gumdrop.lock_rotations_4d = False
ob_gumdrop.empty_display_type = 'ARROWS'
ob_gumdrop.lineart.crease_threshold = 0.0
_m = ob_gumdrop.modifiers.new('Subdivision', 'SUBSURF')
_m.levels = 2
_m.render_levels = 6
_m = ob_gumdrop.modifiers.new('Displace', 'DISPLACE')
_m.strength = 0.0003
_m = ob_gumdrop.modifiers.new('GeometryNodes', 'NODES')
_m.node_group = ng_geometry_nodes
_gi = [s.identifier for s in ng_geometry_nodes.interface.items_tree if s.item_type == 'SOCKET' and s.in_out == 'INPUT']
_m[_gi[1]] = 300.0  # Density Max
ob_light.location = (-0.6135, 0.1383, 0.3288)
ob_light.rotation_euler = (0.6503, 0.05522, 1.866)
ob_light.lock_rotations_4d = False
ob_light.empty_display_type = 'ARROWS'
ob_light.color = (0.0, 0.0, 0.0, 0.0)
ob_light.lineart.crease_threshold = 0.0
ob_camera.location = (0.001256, -0.05768, 0.02132)
ob_camera.rotation_euler = (1.345, 0.002516, -0.007047)
ob_camera.lock_rotations_4d = False
ob_camera.empty_display_type = 'ARROWS'
ob_camera.color = (0.0, 0.0, 0.0, 0.0)
ob_camera.display_type = 'WIRE'
ob_camera.lineart.crease_threshold = 0.0
ob_plane.location = (0.0, 0.125, 0.0)
ob_plane.scale = (5.693, 5.693, 5.693)
_m = ob_plane.modifiers.new('GeometryNodes', 'NODES')
_m.node_group = ng_geometry_nodes_001
ob_light_001.location = (0.3591, 0.201, 0.8185)
ob_light_001.rotation_euler = (0.6503, 0.05522, 1.866)
ob_light_001.lock_rotations_4d = False
ob_light_001.empty_display_type = 'ARROWS'
ob_light_001.color = (0.0, 0.0, 0.0, 0.0)
ob_light_001.lineart.crease_threshold = 0.0
ob_cube_004.location = (-0.0146, 0.02386, 0.00024)
ob_cube_004.rotation_euler = (0.0, -0.0, -2.88)
ob_cube_004.lock_rotations_4d = False
ob_cube_004.empty_display_type = 'ARROWS'
ob_cube_004.lineart.crease_threshold = 0.0
_m = ob_cube_004.modifiers.new('Subdivision', 'SUBSURF')
_m.levels = 6
_m.render_levels = 6
_m = ob_cube_004.modifiers.new('Displace', 'DISPLACE')
_m.strength = 0.0003
_m = ob_cube_004.modifiers.new('GeometryNodes', 'NODES')
_m.node_group = ng_geometry_nodes
_gi = [s.identifier for s in ng_geometry_nodes.interface.items_tree if s.item_type == 'SOCKET' and s.in_out == 'INPUT']
_m[_gi[1]] = 300.0  # Density Max
ob_cube_005.location = (0.02219, 0.05048, 0.00024)
ob_cube_005.rotation_euler = (0.0, -0.0, -1.134)
ob_cube_005.lock_rotations_4d = False
ob_cube_005.empty_display_type = 'ARROWS'
ob_cube_005.lineart.crease_threshold = 0.0
_m = ob_cube_005.modifiers.new('Subdivision', 'SUBSURF')
_m.levels = 6
_m.render_levels = 6
_m = ob_cube_005.modifiers.new('Displace', 'DISPLACE')
_m.strength = 0.0003
_m = ob_cube_005.modifiers.new('GeometryNodes', 'NODES')
_m.node_group = ng_geometry_nodes
_gi = [s.identifier for s in ng_geometry_nodes.interface.items_tree if s.item_type == 'SOCKET' and s.in_out == 'INPUT']
_m[_gi[1]] = 300.0  # Density Max
ob_cube_006.location = (-0.0143, 0.07237, 0.00024)
ob_cube_006.rotation_euler = (0.0, -0.0, 1.396)
ob_cube_006.lock_rotations_4d = False
ob_cube_006.empty_display_type = 'ARROWS'
ob_cube_006.lineart.crease_threshold = 0.0
_m = ob_cube_006.modifiers.new('Subdivision', 'SUBSURF')
_m.levels = 6
_m.render_levels = 6
_m = ob_cube_006.modifiers.new('Displace', 'DISPLACE')
_m.strength = 0.0003
_m = ob_cube_006.modifiers.new('GeometryNodes', 'NODES')
_m.node_group = ng_geometry_nodes
_gi = [s.identifier for s in ng_geometry_nodes.interface.items_tree if s.item_type == 'SOCKET' and s.in_out == 'INPUT']
_m[_gi[1]] = 300.0  # Density Max
ob_empty.location = (-0.0005205, -0.006835, 0.006449)
ob_cube_001.location = (0.03692, 0.0, 0.001263)
ob_cube_001.lock_rotations_4d = False
ob_cube_001.empty_display_type = 'ARROWS'
ob_cube_001.visible_shadow = False
ob_cube_001.lineart.crease_threshold = 0.0
ob_cube_002.location = (0.04127, 0.0, 0.001263)
ob_cube_002.lock_rotations_4d = False
ob_cube_002.empty_display_type = 'ARROWS'
ob_cube_002.visible_shadow = False
ob_cube_002.lineart.crease_threshold = 0.0
ob_cube_003.location = (0.04571, 0.0, 0.001263)
ob_cube_003.lock_rotations_4d = False
ob_cube_003.empty_display_type = 'ARROWS'
ob_cube_003.visible_shadow = False
ob_cube_003.lineart.crease_threshold = 0.0
cam_camera.dof.focus_object = ob_empty

# ---- collection membership
col_collection.objects.link(ob_gumdrop)
col_collection.objects.link(ob_light)
col_collection.objects.link(ob_camera)
col_collection.objects.link(ob_plane)
col_collection.objects.link(ob_light_001)
col_collection.objects.link(ob_cube_004)
col_collection.objects.link(ob_cube_005)
col_collection.objects.link(ob_cube_006)
col_collection.objects.link(ob_empty)
col_sugar.objects.link(ob_cube_001)
col_sugar.objects.link(ob_cube_002)
col_sugar.objects.link(ob_cube_003)

# ---- scene / render settings (as saved in the file)
scene.camera = ob_camera
scene.frame_start = 1; scene.frame_end = 250; scene.frame_set(2)
scene.render.engine = 'CYCLES'
scene.render.use_border = True
scene.cycles.samples = 500
scene.cycles.sampling_pattern = 'TABULATED_SOBOL'
scene.cycles.use_adaptive_sampling = False
scene.cycles.use_light_tree = False
scene.cycles.caustics_reflective = False
scene.view_settings.look = 'High Contrast'
scene.view_settings.view_transform = 'Filmic'
scene.view_settings.exposure = 0.6834
bpy.context.view_layer.update()
